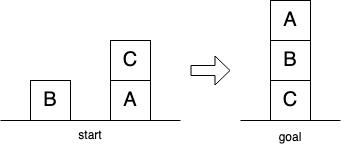

The diagram above was exported from draw.io. Its source (the exported page's mxGraphModel, read from the mxfile embedded in the PNG):
<mxGraphModel dx="521" dy="434" grid="1" gridSize="10" guides="1" tooltips="1" connect="1" arrows="1" fold="1" page="1" pageScale="1" pageWidth="400" pageHeight="200" math="0" shadow="0">
  <root>
    <mxCell id="0" />
    <mxCell id="1" parent="0" />
    <mxCell id="Cyops-_B1zUC9Qu3noZl-1" value="" style="endArrow=none;html=1;rounded=0;" parent="1" edge="1">
      <mxGeometry width="50" height="50" relative="1" as="geometry">
        <mxPoint x="10" y="160" as="sourcePoint" />
        <mxPoint x="190" y="160" as="targetPoint" />
      </mxGeometry>
    </mxCell>
    <mxCell id="Cyops-_B1zUC9Qu3noZl-9" value="start" style="text;html=1;strokeColor=none;fillColor=none;align=center;verticalAlign=middle;whiteSpace=wrap;rounded=0;" parent="1" vertex="1">
      <mxGeometry x="80" y="160" width="40" height="30" as="geometry" />
    </mxCell>
    <mxCell id="Cyops-_B1zUC9Qu3noZl-11" value="&lt;font style=&quot;font-size: 12px&quot;&gt;goal&lt;/font&gt;" style="text;html=1;strokeColor=none;fillColor=none;align=center;verticalAlign=middle;whiteSpace=wrap;rounded=0;fontSize=20;" parent="1" vertex="1">
      <mxGeometry x="280" y="160" width="40" height="30" as="geometry" />
    </mxCell>
    <mxCell id="Cyops-_B1zUC9Qu3noZl-19" value="" style="group" parent="1" vertex="1" connectable="0">
      <mxGeometry x="120" y="120" width="40" height="40" as="geometry" />
    </mxCell>
    <mxCell id="Cyops-_B1zUC9Qu3noZl-20" value="" style="whiteSpace=wrap;html=1;aspect=fixed;" parent="Cyops-_B1zUC9Qu3noZl-19" vertex="1">
      <mxGeometry width="40" height="40" as="geometry" />
    </mxCell>
    <mxCell id="Cyops-_B1zUC9Qu3noZl-21" value="&lt;font style=&quot;font-size: 20px&quot;&gt;A&lt;/font&gt;" style="text;html=1;strokeColor=none;fillColor=none;align=center;verticalAlign=middle;whiteSpace=wrap;rounded=0;" parent="Cyops-_B1zUC9Qu3noZl-19" vertex="1">
      <mxGeometry width="40" height="40" as="geometry" />
    </mxCell>
    <mxCell id="Cyops-_B1zUC9Qu3noZl-22" value="" style="group" parent="1" vertex="1" connectable="0">
      <mxGeometry x="40" y="120" width="40" height="40" as="geometry" />
    </mxCell>
    <mxCell id="Cyops-_B1zUC9Qu3noZl-23" value="" style="whiteSpace=wrap;html=1;aspect=fixed;" parent="Cyops-_B1zUC9Qu3noZl-22" vertex="1">
      <mxGeometry width="40" height="40" as="geometry" />
    </mxCell>
    <mxCell id="Cyops-_B1zUC9Qu3noZl-24" value="&lt;font style=&quot;font-size: 20px&quot;&gt;B&lt;/font&gt;" style="text;html=1;strokeColor=none;fillColor=none;align=center;verticalAlign=middle;whiteSpace=wrap;rounded=0;" parent="Cyops-_B1zUC9Qu3noZl-22" vertex="1">
      <mxGeometry width="40" height="40" as="geometry" />
    </mxCell>
    <mxCell id="KfjjlJhlWMhC8X2m5rmi-1" value="" style="group;shadow=0;" parent="1" vertex="1" connectable="0">
      <mxGeometry x="280" y="80" width="40" height="40" as="geometry" />
    </mxCell>
    <mxCell id="KfjjlJhlWMhC8X2m5rmi-2" value="" style="whiteSpace=wrap;html=1;aspect=fixed;" parent="KfjjlJhlWMhC8X2m5rmi-1" vertex="1">
      <mxGeometry width="40" height="40" as="geometry" />
    </mxCell>
    <mxCell id="KfjjlJhlWMhC8X2m5rmi-3" value="&lt;font style=&quot;font-size: 20px&quot;&gt;B&lt;/font&gt;" style="text;html=1;strokeColor=none;fillColor=none;align=center;verticalAlign=middle;whiteSpace=wrap;rounded=0;" parent="KfjjlJhlWMhC8X2m5rmi-1" vertex="1">
      <mxGeometry width="40" height="40" as="geometry" />
    </mxCell>
    <mxCell id="KfjjlJhlWMhC8X2m5rmi-4" value="" style="group" parent="1" vertex="1" connectable="0">
      <mxGeometry x="280" y="120" width="40" height="40" as="geometry" />
    </mxCell>
    <mxCell id="KfjjlJhlWMhC8X2m5rmi-5" value="" style="whiteSpace=wrap;html=1;aspect=fixed;" parent="KfjjlJhlWMhC8X2m5rmi-4" vertex="1">
      <mxGeometry width="40" height="40" as="geometry" />
    </mxCell>
    <mxCell id="KfjjlJhlWMhC8X2m5rmi-6" value="&lt;font style=&quot;font-size: 20px&quot;&gt;C&lt;/font&gt;" style="text;html=1;strokeColor=none;fillColor=none;align=center;verticalAlign=middle;whiteSpace=wrap;rounded=0;" parent="KfjjlJhlWMhC8X2m5rmi-4" vertex="1">
      <mxGeometry width="40" height="40" as="geometry" />
    </mxCell>
    <mxCell id="KfjjlJhlWMhC8X2m5rmi-7" value="" style="endArrow=none;html=1;rounded=0;" parent="1" edge="1">
      <mxGeometry width="50" height="50" relative="1" as="geometry">
        <mxPoint x="250" y="160" as="sourcePoint" />
        <mxPoint x="350" y="160" as="targetPoint" />
      </mxGeometry>
    </mxCell>
    <mxCell id="KfjjlJhlWMhC8X2m5rmi-9" value="" style="shape=flexArrow;endArrow=classic;html=1;rounded=0;strokeColor=default;endWidth=18;endSize=4.67;" parent="1" edge="1">
      <mxGeometry width="50" height="50" relative="1" as="geometry">
        <mxPoint x="200" y="110" as="sourcePoint" />
        <mxPoint x="240" y="110" as="targetPoint" />
      </mxGeometry>
    </mxCell>
    <mxCell id="48Dgt7q4sQmIvK9ChEaY-1" value="" style="group" parent="1" vertex="1" connectable="0">
      <mxGeometry x="120" y="80" width="40" height="40" as="geometry" />
    </mxCell>
    <mxCell id="48Dgt7q4sQmIvK9ChEaY-2" value="" style="whiteSpace=wrap;html=1;aspect=fixed;" parent="48Dgt7q4sQmIvK9ChEaY-1" vertex="1">
      <mxGeometry width="40" height="40" as="geometry" />
    </mxCell>
    <mxCell id="48Dgt7q4sQmIvK9ChEaY-3" value="&lt;font style=&quot;font-size: 20px&quot;&gt;C&lt;/font&gt;" style="text;html=1;strokeColor=none;fillColor=none;align=center;verticalAlign=middle;whiteSpace=wrap;rounded=0;" parent="48Dgt7q4sQmIvK9ChEaY-1" vertex="1">
      <mxGeometry width="40" height="40" as="geometry" />
    </mxCell>
    <mxCell id="48Dgt7q4sQmIvK9ChEaY-4" value="" style="group;shadow=0;" parent="1" vertex="1" connectable="0">
      <mxGeometry x="280" y="40" width="40" height="40" as="geometry" />
    </mxCell>
    <mxCell id="48Dgt7q4sQmIvK9ChEaY-5" value="" style="whiteSpace=wrap;html=1;aspect=fixed;" parent="48Dgt7q4sQmIvK9ChEaY-4" vertex="1">
      <mxGeometry width="40" height="40" as="geometry" />
    </mxCell>
    <mxCell id="48Dgt7q4sQmIvK9ChEaY-6" value="&lt;font style=&quot;font-size: 20px&quot;&gt;A&lt;/font&gt;" style="text;html=1;strokeColor=none;fillColor=none;align=center;verticalAlign=middle;whiteSpace=wrap;rounded=0;" parent="48Dgt7q4sQmIvK9ChEaY-4" vertex="1">
      <mxGeometry width="40" height="40" as="geometry" />
    </mxCell>
  </root>
</mxGraphModel>